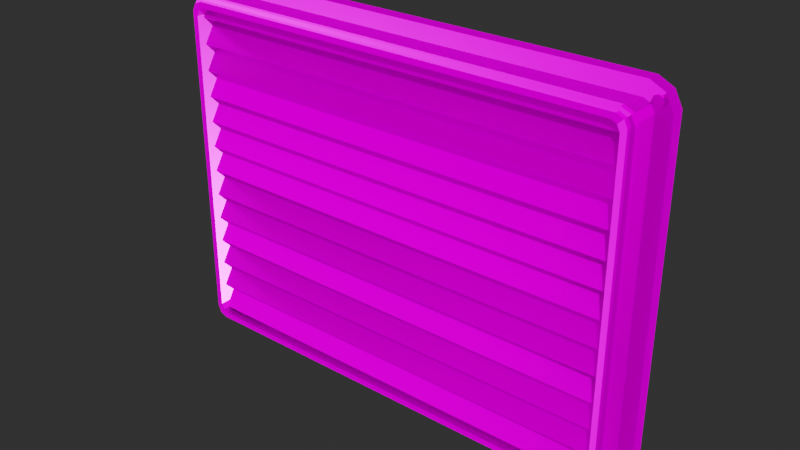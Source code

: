 # Source: Vent-adapted.blend  (saved by Blender 5.1.30; exported with 4.5.12 LTS)
import bpy
from mathutils import Matrix  # noqa: F401  (used for matrix-valued properties, if any)

bpy.ops.wm.read_factory_settings(use_empty=True)
scene = bpy.context.scene
scene.name = 'Scene'

# ---- collections
col_modular_airduct_rectangular_01 = bpy.data.collections.new('modular_airduct_rectangular_01'); scene.collection.children.link(col_modular_airduct_rectangular_01)

# ---- images (referenced by path relative to the original .blend; pixels are not part of the script)
import os
ASSET_DIR = os.environ.get("B2B_ASSET_DIR", "")  # directory of the original .blend (textures are referenced by path, not embedded)
HERE = os.path.dirname(os.path.abspath(__file__))  # packed textures are extracted next to this script under _unpacked/

def load_image(name, relpath, width, height, colorspace="sRGB"):
    """Load a texture the original file referenced (path relative to the .blend, or extracted next to this script)."""
    p = next((c for c in (os.path.join(HERE, relpath), os.path.join(ASSET_DIR, relpath)) if relpath and os.path.exists(c)), "")
    if p:
        img = bpy.data.images.load(p, check_existing=True)
        img.name = name
    else:  # same state as the original file: an image datablock whose file is absent (Cycles renders it pink)
        img = bpy.data.images.new(name, width, height)
        img.source = "FILE"
        img.filepath = "//" + (relpath or name)
    img.colorspace_settings.name = colorspace
    return img
img_modular_airduct_rectangular_01_parts01_diff_png_001 = load_image('modular_airduct_rectangular_01_parts01_diff.png.001', 'textures/modular_airduct_rectangular_01_parts01_diff_4k.png', 1024, 1024, 'sRGB')
img_modular_airduct_rectangular_01_parts01_metal_png_001 = load_image('modular_airduct_rectangular_01_parts01_metal.png.001', 'textures/modular_airduct_rectangular_01_parts01_metal_4k.png', 1024, 1024, 'Non-Color')
img_modular_airduct_rectangular_01_parts01_rough_png_001 = load_image('modular_airduct_rectangular_01_parts01_rough.png.001', 'textures/modular_airduct_rectangular_01_parts01_rough_4k.png', 1024, 1024, 'Non-Color')
img_modular_airduct_rectangular_01_parts01_nor_gl_png = load_image('modular_airduct_rectangular_01_parts01_nor_gl.png', 'textures/modular_airduct_rectangular_01_parts01_nor_gl_4k.png', 1024, 1024, 'Non-Color')
img_boiler_room_4k_exr = load_image('boiler_room_4k.exr', 'boiler_room_4k.exr', 1024, 1024, 'Linear Rec.709')

# ---- materials (node trees are filled in below, after node groups)
mat_modular_airduct_rectangular_01_parts01 = bpy.data.materials.new('modular_airduct_rectangular_01_parts01')
mat_modular_airduct_rectangular_01_parts01.use_backface_culling_lightprobe_volume = False

# ---- node groups
ng_warmth__gaffer = bpy.data.node_groups.new('Warmth (Gaffer)', 'ShaderNodeTree')
_s = ng_warmth__gaffer.interface.new_socket(name='Image', in_out='OUTPUT', socket_type='NodeSocketColor')
_s = ng_warmth__gaffer.interface.new_socket(name='Image', in_out='INPUT', socket_type='NodeSocketColor')
_s = ng_warmth__gaffer.interface.new_socket(name='Temp', in_out='INPUT', socket_type='NodeSocketFloat')
_s.min_value = -100.0
_s.max_value = 100.0
_s = ng_warmth__gaffer.interface.new_socket(name='Tint', in_out='INPUT', socket_type='NodeSocketFloat')
_s.min_value = -100.0
_s.max_value = 100.0
_N = ng_warmth__gaffer.nodes; _L = ng_warmth__gaffer.links
n0 = _N.new('NodeGroupInput'); n0.name = 'Group Input'; n0.location = (-70, -478)
n1 = _N.new('NodeGroupOutput'); n1.name = 'Group Output'; n1.location = (1033, -158)
n2 = _N.new('ShaderNodeMath'); n2.name = 'Math'; n2.location = (214, -339)
n2.operation = 'DIVIDE'
n2.inputs[1].default_value = 150.0
n2.inputs[2].default_value = 0.0
n3 = _N.new('ShaderNodeMath'); n3.name = 'Math.001'; n3.location = (407, -336)
n3.inputs[1].default_value = 1.0
n3.inputs[2].default_value = 0.0
n4 = _N.new('ShaderNodeSeparateColor'); n4.name = 'Separate RGB'; n4.location = (408, -168)
n5 = _N.new('ShaderNodeMath'); n5.name = 'Math.002'; n5.location = (627, 85)
n5.operation = 'MULTIPLY'
n5.inputs[2].default_value = 0.0
n6 = _N.new('ShaderNodeMath'); n6.name = 'Math.003'; n6.location = (627, -91)
n6.operation = 'MULTIPLY'
n6.inputs[2].default_value = 0.0
n7 = _N.new('ShaderNodeMath'); n7.name = 'Math.004'; n7.location = (627, -240)
n7.operation = 'DIVIDE'
n7.inputs[2].default_value = 0.0
n8 = _N.new('ShaderNodeMath'); n8.name = 'Math.005'; n8.location = (214, -548)
n8.operation = 'DIVIDE'
n8.inputs[1].default_value = 150.0
n8.inputs[2].default_value = 0.0
n9 = _N.new('ShaderNodeMath'); n9.name = 'Math.006'; n9.location = (407, -529)
n9.inputs[1].default_value = 1.0
n9.inputs[2].default_value = 0.0
n10 = _N.new('ShaderNodeCombineColor'); n10.name = 'Combine RGB'; n10.location = (808, -163)
_L.new(n0.outputs[1], n2.inputs[0])
_L.new(n2.outputs[0], n3.inputs[0])
_L.new(n3.outputs[0], n5.inputs[1])
_L.new(n3.outputs[0], n7.inputs[1])
_L.new(n0.outputs[2], n8.inputs[0])
_L.new(n8.outputs[0], n9.inputs[0])
_L.new(n9.outputs[0], n6.inputs[1])
_L.new(n0.outputs[0], n4.inputs[0])
_L.new(n4.outputs[0], n5.inputs[0])
_L.new(n4.outputs[1], n6.inputs[0])
_L.new(n4.outputs[2], n7.inputs[0])
_L.new(n5.outputs[0], n10.inputs[0])
_L.new(n6.outputs[0], n10.inputs[1])
_L.new(n7.outputs[0], n10.inputs[2])
_L.new(n10.outputs[0], n1.inputs[0])
n1.is_active_output = True
ng_auto_smooth = bpy.data.node_groups.new('Auto Smooth', 'GeometryNodeTree')
_s = ng_auto_smooth.interface.new_socket(name='Geometry', in_out='OUTPUT', socket_type='NodeSocketGeometry')
_s = ng_auto_smooth.interface.new_socket(name='Geometry', in_out='INPUT', socket_type='NodeSocketGeometry')
_s = ng_auto_smooth.interface.new_socket(name='Angle', in_out='INPUT', socket_type='NodeSocketFloat')
_s.subtype = 'ANGLE'
_s.min_value = 0.0
_s.max_value = 3.142
ng_auto_smooth.is_modifier = True
_N = ng_auto_smooth.nodes; _L = ng_auto_smooth.links
n0 = _N.new('NodeGroupOutput'); n0.name = 'Group Output'; n0.location = (480, -100)
n1 = _N.new('NodeGroupInput'); n1.name = 'Group Input'; n1.location = (-420, -300)
n2 = _N.new('NodeGroupInput'); n2.name = 'Group Input.001'; n2.location = (-60, -100)
n3 = _N.new('GeometryNodeSetShadeSmooth'); n3.name = 'Set Shade Smooth'; n3.location = (120, -100)
n3.domain = 'EDGE'
n4 = _N.new('GeometryNodeSetShadeSmooth'); n4.name = 'Set Shade Smooth.001'; n4.location = (300, -100)
n5 = _N.new('GeometryNodeInputMeshEdgeAngle'); n5.name = 'Edge Angle'; n5.location = (-420, -220)
n6 = _N.new('GeometryNodeInputEdgeSmooth'); n6.name = 'Is Edge Smooth'; n6.location = (-60, -160)
n7 = _N.new('GeometryNodeInputShadeSmooth'); n7.name = 'Is Face Smooth'; n7.location = (-240, -340)
n8 = _N.new('FunctionNodeBooleanMath'); n8.name = 'Boolean Math'; n8.location = (-60, -220)
n9 = _N.new('FunctionNodeCompare'); n9.name = 'Compare'; n9.location = (-240, -180)
n9.operation = 'LESS_EQUAL'
_L.new(n5.outputs[0], n9.inputs[0])
_L.new(n4.outputs[0], n0.inputs[0])
_L.new(n1.outputs[1], n9.inputs[1])
_L.new(n9.outputs[0], n8.inputs[0])
_L.new(n7.outputs[0], n8.inputs[1])
_L.new(n2.outputs[0], n3.inputs[0])
_L.new(n6.outputs[0], n3.inputs[1])
_L.new(n3.outputs[0], n4.inputs[0])
_L.new(n8.outputs[0], n3.inputs[2])
n0.is_active_output = True

# ---- material node trees
mat_modular_airduct_rectangular_01_parts01.use_nodes = True; mat_modular_airduct_rectangular_01_parts01.node_tree.nodes.clear()
_N = mat_modular_airduct_rectangular_01_parts01.node_tree.nodes; _L = mat_modular_airduct_rectangular_01_parts01.node_tree.links
n0 = _N.new('NodeFrame'); n0.name = 'Frame'; n0.location = (-1270, 330)
n0.label = 'Mapping'
n0.width = 400
n1 = _N.new('NodeFrame'); n1.name = 'Frame.001'; n1.location = (-628, 530)
n1.label = 'Textures'
n1.width = 358
n2 = _N.new('ShaderNodeOutputMaterial'); n2.name = 'Material Output'; n2.location = (300, 300)
n3 = _N.new('ShaderNodeTexImage'); n3.name = 'Image Texture'; n3.location = (88, -30)
n3.label = 'Base Color'
n3.image = img_modular_airduct_rectangular_01_parts01_diff_png_001
n4 = _N.new('ShaderNodeTexImage'); n4.name = 'Image Texture.001'; n4.location = (88, -310)
n4.label = 'Metallic'
n4.image = img_modular_airduct_rectangular_01_parts01_metal_png_001
n5 = _N.new('ShaderNodeTexImage'); n5.name = 'Image Texture.002'; n5.location = (88, -590)
n5.label = 'Roughness'
n5.image = img_modular_airduct_rectangular_01_parts01_rough_png_001
n6 = _N.new('ShaderNodeTexImage'); n6.name = 'Image Texture.003'; n6.location = (88, -870)
n6.label = 'Normal'
n6.image = img_modular_airduct_rectangular_01_parts01_nor_gl_png
n7 = _N.new('ShaderNodeNormalMap'); n7.name = 'Normal Map'; n7.location = (-240, -340)
n8 = _N.new('ShaderNodeMapping'); n8.name = 'Mapping'; n8.location = (230, -30)
n9 = _N.new('NodeReroute'); n9.name = 'Reroute'; n9.location = (38, -586)
n9.width = 16
n9.socket_idname = 'NodeSocketVector'
n10 = _N.new('ShaderNodeTexCoord'); n10.name = 'Texture Coordinate'; n10.location = (30, -30)
n11 = _N.new('ShaderNodeBsdfPrincipled'); n11.name = 'Principled BSDF'; n11.location = (10, 300)
n11.distribution = 'GGX'
n11.subsurface_method = 'BURLEY'
n11.inputs[3].default_value = 1.45
n11.inputs[27].default_value = (0.0, 0.0, 0.0, 1.0)
n11.inputs[28].default_value = 1.0
n3.parent = n1
n4.parent = n1
n5.parent = n1
n6.parent = n1
n8.parent = n0
n9.parent = n1
n10.parent = n0
_L.new(n11.outputs[0], n2.inputs[0])
_L.new(n3.outputs[0], n11.inputs[0])
_L.new(n4.outputs[0], n11.inputs[1])
_L.new(n5.outputs[0], n11.inputs[2])
_L.new(n6.outputs[0], n7.inputs[1])
_L.new(n7.outputs[0], n11.inputs[5])
_L.new(n9.outputs[0], n3.inputs[0])
_L.new(n9.outputs[0], n4.inputs[0])
_L.new(n9.outputs[0], n5.inputs[0])
_L.new(n9.outputs[0], n6.inputs[0])
_L.new(n8.outputs[0], n9.inputs[0])
_L.new(n10.outputs[2], n8.inputs[0])
n2.is_active_output = True

# ---- world
world_world = bpy.data.worlds.new('World'); scene.world = world_world
world_world.use_nodes = True; world_world.node_tree.nodes.clear()
_N = world_world.node_tree.nodes; _L = world_world.node_tree.links
n0 = _N.new('ShaderNodeOutputWorld'); n0.name = 'World Output'; n0.location = (300, 300)
n1 = _N.new('ShaderNodeBackground'); n1.name = 'Background'; n1.location = (10, 300)
n1.inputs[0].default_value = (0.05088, 0.05088, 0.05088, 1.0)
n2 = _N.new('ShaderNodeTexEnvironment'); n2.name = 'HDRIHandler_ShaderNodeTexEnvironment'; n2.location = (-568, 92)
n2.image = img_boiler_room_4k_exr
n3 = _N.new('ShaderNodeTexCoord'); n3.name = 'HDRIHandler_ShaderNodeTexCoord'; n3.location = (-951, 100)
n4 = _N.new('ShaderNodeMapping'); n4.name = 'HDRIHandler_ShaderNodeMapping'; n4.location = (-760, 141)
n4.mute = True
n5 = _N.new('ShaderNodeGroup'); n5.name = 'HDRIHandler_Warmth'; n5.location = (-262, 73)
n5.mute = True
n5.node_tree = ng_warmth__gaffer
n5.inputs[1].default_value = 0.0
n5.inputs[2].default_value = 0.0
n6 = _N.new('ShaderNodeGamma'); n6.name = 'HDRIHandler_ShaderNodeGamma'; n6.location = (-72, 60)
n6.mute = True
n7 = _N.new('ShaderNodeHueSaturation'); n7.name = 'HDRIHandler_ShaderNodeHueSaturation'; n7.location = (118, 81)
n7.mute = True
n8 = _N.new('ShaderNodeBackground'); n8.name = 'HDRIHandler_ShaderNodeBackground'; n8.location = (318, 48)
n9 = _N.new('ShaderNodeOutputWorld'); n9.name = 'HDRIHandler_ShaderNodeOutputWorld'; n9.location = (729, 34)
n10 = _N.new('ShaderNodeGamma'); n10.name = 'HDRIHandler_ShaderNodeGamma_B'; n10.location = (-72, -160)
n10.inputs[1].default_value = 0.0
n11 = _N.new('ShaderNodeHueSaturation'); n11.name = 'HDRIHandler_ShaderNodeHueSaturation_B'; n11.location = (118, -139)
n11.mute = True
n12 = _N.new('ShaderNodeGroup'); n12.name = 'HDRIHandler_Warmth_B'; n12.location = (-262, -147)
n12.mute = True
n12.node_tree = ng_warmth__gaffer
n12.inputs[1].default_value = 0.0
n12.inputs[2].default_value = 0.0
n13 = _N.new('ShaderNodeBackground'); n13.name = 'HDRIHandler_ShaderNodeBackground_B'; n13.location = (318, -172)
n13.inputs[1].default_value = 0.02759
n14 = _N.new('ShaderNodeMixShader'); n14.name = 'HDRIHandler_ShaderNodeMixShader'; n14.location = (524, 59)
n15 = _N.new('ShaderNodeLightPath'); n15.name = 'HDRIHandler_ShaderNodeLightPath'; n15.location = (124, 426)
_L.new(n1.outputs[0], n0.inputs[0])
_L.new(n3.outputs[0], n4.inputs[0])
_L.new(n2.outputs[0], n5.inputs[0])
_L.new(n5.outputs[0], n6.inputs[0])
_L.new(n6.outputs[0], n7.inputs[4])
_L.new(n7.outputs[0], n8.inputs[0])
_L.new(n4.outputs[0], n2.inputs[0])
_L.new(n2.outputs[0], n12.inputs[0])
_L.new(n12.outputs[0], n10.inputs[0])
_L.new(n10.outputs[0], n11.inputs[4])
_L.new(n11.outputs[0], n13.inputs[0])
_L.new(n8.outputs[0], n14.inputs[1])
_L.new(n13.outputs[0], n14.inputs[2])
_L.new(n15.outputs[0], n14.inputs[0])
_L.new(n14.outputs[0], n9.inputs[0])
n9.is_active_output = True
world_world.color = (0.05088, 0.05088, 0.05088)
world_world.use_sun_shadow = False
world_world.sun_shadow_jitter_overblur = 0.0

# ---- meshes
me_cube_029 = bpy.data.meshes.new('Cube.029')
me_cube_029.from_pydata([(0.2475, -0.08665, 0.1933), (0.2594, -0.08665, 0.1816), (0.2557, -0.08665, 0.1897), (0.2594, -0.08665, -0.1816), (0.2475, -0.08665, -0.1933), (0.2557, -0.08665, -0.1897), (-0.2475, -0.08665, -0.1933), (-0.2594, -0.08665, -0.1816), (-0.2557, -0.08665, -0.1897), (-0.2594, -0.08665, 0.1816), (-0.2475, -0.08665, 0.1933), (-0.2557, -0.08665, 0.1897), (0.243, -0.08665, 0.1869), (0.2531, -0.08665, 0.177), (0.25, -0.08665, 0.1839), (0.2531, -0.08665, -0.177), (0.243, -0.08665, -0.1869), (0.25, -0.08665, -0.1839), (-0.243, -0.08665, -0.1869), (-0.2531, -0.08665, -0.177), (-0.25, -0.08665, -0.1839), (-0.2531, -0.08665, 0.177), (-0.243, -0.08665, 0.1869), (-0.25, -0.08665, 0.1839), (0.243, -0.02634, 0.1869), (0.2531, -0.02635, 0.177), (0.25, -0.02635, 0.1839), (0.2531, -0.02635, -0.177), (0.243, -0.02634, -0.1869), (0.25, -0.02635, -0.1839), (-0.243, -0.02634, -0.1869), (-0.2531, -0.02635, -0.177), (-0.25, -0.02635, -0.1839), (-0.2531, -0.02635, 0.177), (-0.243, -0.02634, 0.1869), (-0.25, -0.02635, 0.1839), (-0.2557, -0.07375, 0.171), (-0.2557, -0.07836, 0.1738), (0.2557, -0.07375, 0.171), (0.2557, -0.07836, 0.1738), (-0.2557, -0.07375, 0.1412), (-0.2557, -0.07836, 0.144), (-0.2557, -0.06178, 0.171), (0.2557, -0.07375, 0.1412), (0.2557, -0.07836, 0.144), (0.2557, -0.06178, 0.171), (-0.2557, -0.07375, 0.1115), (-0.2557, -0.07836, 0.1142), (-0.2557, -0.06178, 0.1412), (0.2557, -0.07375, 0.1115), (0.2557, -0.07836, 0.1142), (0.2557, -0.06178, 0.1412), (-0.2557, -0.07375, 0.08166), (-0.2557, -0.07836, 0.0844), (-0.2557, -0.06178, 0.1115), (0.2557, -0.07375, 0.08166), (0.2557, -0.07836, 0.0844), (0.2557, -0.06178, 0.1115), (-0.2557, -0.07375, 0.05188), (-0.2557, -0.07836, 0.05461), (-0.2557, -0.06178, 0.08166), (0.2557, -0.07375, 0.05188), (0.2557, -0.07836, 0.05461), (0.2557, -0.06178, 0.08166), (-0.2557, -0.07375, 0.02209), (-0.2557, -0.07836, 0.02483), (-0.2557, -0.06178, 0.05188), (0.2557, -0.07375, 0.02209), (0.2557, -0.07836, 0.02483), (0.2557, -0.06178, 0.05188), (-0.2557, -0.07375, -0.0077), (-0.2557, -0.07836, -0.004962), (-0.2557, -0.06178, 0.02209), (0.2557, -0.07375, -0.0077), (0.2557, -0.07836, -0.004962), (0.2557, -0.06178, 0.02209), (-0.2557, -0.07375, -0.03749), (-0.2557, -0.07836, -0.03475), (-0.2557, -0.06178, -0.0077), (0.2557, -0.07375, -0.03749), (0.2557, -0.07836, -0.03475), (0.2557, -0.06178, -0.0077), (-0.2557, -0.07375, -0.06728), (-0.2557, -0.07836, -0.06454), (-0.2557, -0.06178, -0.03749), (0.2557, -0.07375, -0.06728), (0.2557, -0.07836, -0.06454), (0.2557, -0.06178, -0.03749), (-0.2557, -0.07375, -0.09706), (-0.2557, -0.07836, -0.09433), (-0.2557, -0.06178, -0.06728), (0.2557, -0.07375, -0.09706), (0.2557, -0.07836, -0.09433), (0.2557, -0.06178, -0.06728), (-0.2557, -0.07375, -0.1269), (-0.2557, -0.07836, -0.1241), (-0.2557, -0.06178, -0.09706), (0.2557, -0.07375, -0.1269), (0.2557, -0.07836, -0.1241), (0.2557, -0.06178, -0.09706), (-0.2557, -0.07375, -0.1566), (-0.2557, -0.07836, -0.1539), (-0.2557, -0.06178, -0.1269), (0.2557, -0.07375, -0.1566), (0.2557, -0.07836, -0.1539), (0.2557, -0.06178, -0.1269), (-0.2557, -0.07375, -0.1864), (-0.2557, -0.07836, -0.1837), (-0.2557, -0.06178, -0.1566), (0.2557, -0.07375, -0.1864), (0.2557, -0.07836, -0.1837), (0.2557, -0.06178, -0.1566), (-0.2557, -0.07007, 0.1873), (0.2557, -0.07007, 0.1873), (-0.2557, -0.06546, 0.1846), (0.2557, -0.06546, 0.1846), (-0.2594, -0.08109, -0.1816), (-0.2594, -0.07556, -0.1816), (-0.2557, -0.07556, -0.1897), (-0.2557, -0.08109, -0.1897), (0.2557, -0.08109, 0.1897), (0.2557, -0.07556, 0.1897), (0.2475, -0.07556, 0.1933), (0.2475, -0.08109, 0.1933), (-0.2475, -0.08109, -0.1933), (-0.2475, -0.07556, -0.1933), (0.2475, -0.07556, -0.1933), (0.2475, -0.08109, -0.1933), (-0.2475, -0.08109, 0.1933), (-0.2475, -0.07556, 0.1933), (-0.2557, -0.07556, 0.1897), (-0.2557, -0.08109, 0.1897), (0.2594, -0.08109, 0.1816), (0.2594, -0.07556, 0.1816), (0.2557, -0.07556, -0.1897), (0.2557, -0.08109, -0.1897), (-0.2594, -0.07556, 0.1816), (-0.2594, -0.08109, 0.1816), (0.2594, -0.07556, -0.1816), (0.2594, -0.08109, -0.1816), (-0.2636, -0.08109, -0.1825), (-0.2636, -0.07556, -0.1825), (-0.2587, -0.07556, -0.1927), (-0.2587, -0.08109, -0.1927), (0.2587, -0.08109, 0.1927), (0.2587, -0.07556, 0.1927), (0.2484, -0.07556, 0.1975), (0.2484, -0.08109, 0.1975), (-0.2484, -0.08109, -0.1975), (-0.2484, -0.07556, -0.1975), (0.2484, -0.07556, -0.1975), (0.2484, -0.08109, -0.1975), (-0.2484, -0.08109, 0.1975), (-0.2484, -0.07556, 0.1975), (-0.2587, -0.07556, 0.1927), (-0.2587, -0.08109, 0.1927), (0.2636, -0.08109, 0.1825), (0.2636, -0.07556, 0.1825), (0.2587, -0.07556, -0.1927), (0.2587, -0.08109, -0.1927), (-0.2636, -0.07556, 0.1825), (-0.2636, -0.08109, 0.1825), (0.2636, -0.07556, -0.1825), (0.2636, -0.08109, -0.1825), (-0.2594, -0.04161, -0.1816), (0.2557, -0.04161, 0.1897), (-0.2475, -0.04161, -0.1933), (-0.2475, -0.04161, 0.1933), (0.2594, -0.04161, 0.1816), (-0.2557, -0.04161, -0.1897), (0.2475, -0.04161, 0.1933), (0.2475, -0.04161, -0.1933), (-0.2557, -0.04161, 0.1897), (0.2557, -0.04161, -0.1897), (-0.2594, -0.04161, 0.1816), (0.2594, -0.04161, -0.1816), (0.2677, -0.02675, -0.2018), (0.2513, -0.02675, -0.21), (0.2761, -0.02675, -0.1854), (0.2513, -0.02675, 0.21), (0.2677, -0.02675, 0.2018), (0.2761, -0.02675, 0.1854), (-0.2513, -0.02675, -0.21), (-0.2677, -0.02675, -0.2018), (-0.2761, -0.02675, -0.1854), (-0.2677, -0.02675, 0.2018), (-0.2513, -0.02675, 0.21), (-0.2761, -0.02675, 0.1854), (-0.2761, -0.04161, -0.1854), (0.2677, -0.04161, 0.2018), (-0.2513, -0.04161, -0.21), (-0.2513, -0.04161, 0.21), (0.2761, -0.04161, 0.1854), (-0.2677, -0.04161, -0.2018), (0.2513, -0.04161, 0.21), (0.2513, -0.04161, -0.21), (-0.2677, -0.04161, 0.2018), (0.2677, -0.04161, -0.2018), (-0.2761, -0.04161, 0.1854), (0.2761, -0.04161, -0.1854), (0.262, -0.04131, 0.1994), (0.262, -0.04409, 0.1994), (0.2662, -0.04131, 0.1977), (0.2662, -0.04409, 0.1977), (0.2679, -0.04131, 0.1935), (0.2679, -0.04409, 0.1935), (0.2662, -0.04131, 0.1893), (0.2662, -0.04409, 0.1893), (0.262, -0.04131, 0.1876), (0.262, -0.04409, 0.1876), (0.2578, -0.04131, 0.1893), (0.2578, -0.04409, 0.1893), (0.2561, -0.04131, 0.1935), (0.2561, -0.04409, 0.1935), (0.2578, -0.04131, 0.1977), (0.2578, -0.04409, 0.1977), (0.262, -0.04502, 0.1935), (-0.262, -0.04131, 0.1994), (-0.262, -0.04409, 0.1994), (-0.2662, -0.04131, 0.1977), (-0.2662, -0.04409, 0.1977), (-0.2679, -0.04131, 0.1935), (-0.2679, -0.04409, 0.1935), (-0.2662, -0.04131, 0.1893), (-0.2662, -0.04409, 0.1893), (-0.262, -0.04131, 0.1876), (-0.262, -0.04409, 0.1876), (-0.2578, -0.04131, 0.1893), (-0.2578, -0.04409, 0.1893), (-0.2561, -0.04131, 0.1935), (-0.2561, -0.04409, 0.1935), (-0.2578, -0.04131, 0.1977), (-0.2578, -0.04409, 0.1977), (-0.262, -0.04502, 0.1935), (0.262, -0.04131, -0.1994), (0.262, -0.04409, -0.1994), (0.2662, -0.04131, -0.1977), (0.2662, -0.04409, -0.1977), (0.2679, -0.04131, -0.1935), (0.2679, -0.04409, -0.1935), (0.2662, -0.04131, -0.1893), (0.2662, -0.04409, -0.1893), (0.262, -0.04131, -0.1876), (0.262, -0.04409, -0.1876), (0.2578, -0.04131, -0.1893), (0.2578, -0.04409, -0.1893), (0.2561, -0.04131, -0.1935), (0.2561, -0.04409, -0.1935), (0.2578, -0.04131, -0.1977), (0.2578, -0.04409, -0.1977), (0.262, -0.04502, -0.1935), (-0.262, -0.04131, -0.1994), (-0.262, -0.04409, -0.1994), (-0.2662, -0.04131, -0.1977), (-0.2662, -0.04409, -0.1977), (-0.2679, -0.04131, -0.1935), (-0.2679, -0.04409, -0.1935), (-0.2662, -0.04131, -0.1893), (-0.2662, -0.04409, -0.1893), (-0.262, -0.04131, -0.1876), (-0.262, -0.04409, -0.1876), (-0.2578, -0.04131, -0.1893), (-0.2578, -0.04409, -0.1893), (-0.2561, -0.04131, -0.1935), (-0.2561, -0.04409, -0.1935), (-0.2578, -0.04131, -0.1977), (-0.2578, -0.04409, -0.1977), (-0.262, -0.04502, -0.1935), (-0.2557, -0.06546, 0.1548), (0.2557, -0.06546, 0.1548), (-0.2557, -0.06546, 0.125), (0.2557, -0.06546, 0.125), (-0.2557, -0.06546, 0.09519), (0.2557, -0.06546, 0.09519), (-0.2557, -0.06546, 0.0654), (0.2557, -0.06546, 0.0654), (-0.2557, -0.06546, 0.03561), (0.2557, -0.06546, 0.03561), (-0.2557, -0.06546, 0.005824), (0.2557, -0.06546, 0.005824), (-0.2557, -0.06546, -0.02396), (0.2557, -0.06546, -0.02396), (-0.2557, -0.06546, -0.05375), (0.2557, -0.06546, -0.05375), (-0.2557, -0.06546, -0.08354), (0.2557, -0.06546, -0.08354), (-0.2557, -0.06546, -0.1133), (0.2557, -0.06546, -0.1133), (-0.2557, -0.06546, -0.1431), (0.2557, -0.06546, -0.1431), (-0.2557, -0.06546, -0.1729), (0.2557, -0.06546, -0.1729)], [], [(116, 119, 8, 7), (120, 123, 0, 2), (124, 127, 4, 6), (128, 131, 11, 10), (132, 120, 2, 1), (123, 128, 10, 0), (127, 135, 5, 4), (131, 137, 9, 11), (119, 124, 6, 8), (137, 116, 7, 9), (135, 139, 3, 5), (139, 132, 1, 3), (7, 8, 20, 19), (2, 0, 12, 14), (6, 4, 16, 18), (10, 11, 23, 22), (1, 2, 14, 13), (0, 10, 22, 12), (4, 5, 17, 16), (11, 9, 21, 23), (8, 6, 18, 20), (9, 7, 19, 21), (5, 3, 15, 17), (3, 1, 13, 15), (22, 23, 35, 34), (13, 14, 26, 25), (12, 22, 34, 24), (16, 17, 29, 28), (23, 21, 33, 35), (20, 18, 30, 32), (21, 19, 31, 33), (17, 15, 27, 29), (15, 13, 25, 27), (19, 20, 32, 31), (14, 12, 24, 26), (18, 16, 28, 30), (38, 39, 37, 36), (114, 115, 38, 36), (113, 112, 37, 39), (43, 44, 41, 40), (268, 269, 43, 40), (45, 42, 41, 44), (49, 50, 47, 46), (270, 271, 49, 46), (51, 48, 47, 50), (55, 56, 53, 52), (272, 273, 55, 52), (57, 54, 53, 56), (61, 62, 59, 58), (274, 275, 61, 58), (63, 60, 59, 62), (67, 68, 65, 64), (276, 277, 67, 64), (69, 66, 65, 68), (73, 74, 71, 70), (278, 279, 73, 70), (75, 72, 71, 74), (79, 80, 77, 76), (280, 281, 79, 76), (81, 78, 77, 80), (85, 86, 83, 82), (282, 283, 85, 82), (87, 84, 83, 86), (91, 92, 89, 88), (284, 285, 91, 88), (93, 90, 89, 92), (97, 98, 95, 94), (286, 287, 97, 94), (99, 96, 95, 98), (103, 104, 101, 100), (288, 289, 103, 100), (105, 102, 101, 104), (109, 110, 107, 106), (290, 291, 109, 106), (111, 108, 107, 110), (175, 168, 133, 138), (127, 124, 148, 151), (173, 175, 138, 134), (136, 117, 141, 160), (174, 164, 117, 136), (135, 127, 151, 159), (169, 166, 125, 118), (125, 126, 150, 149), (172, 174, 136, 130), (139, 135, 159, 163), (171, 173, 134, 126), (126, 134, 158, 150), (170, 167, 129, 122), (131, 128, 152, 155), (168, 165, 121, 133), (134, 138, 162, 158), (167, 172, 130, 129), (137, 131, 155, 161), (166, 171, 126, 125), (129, 130, 154, 153), (165, 170, 122, 121), (132, 139, 163, 156), (164, 169, 118, 117), (119, 116, 140, 143), (162, 157, 156, 163), (158, 162, 163, 159), (160, 141, 140, 161), (142, 149, 148, 143), (154, 160, 161, 155), (150, 158, 159, 151), (146, 153, 152, 147), (157, 145, 144, 156), (153, 154, 155, 152), (149, 150, 151, 148), (145, 146, 147, 144), (141, 142, 143, 140), (122, 129, 153, 146), (116, 137, 161, 140), (121, 122, 146, 145), (128, 123, 147, 152), (118, 125, 149, 142), (123, 120, 144, 147), (133, 121, 145, 157), (124, 119, 143, 148), (117, 118, 142, 141), (138, 133, 157, 162), (120, 132, 156, 144), (130, 136, 160, 154), (167, 170, 194, 191), (165, 168, 192, 189), (168, 175, 199, 192), (172, 167, 191, 196), (175, 173, 197, 199), (171, 166, 190, 195), (164, 174, 198, 188), (184, 183, 193, 188), (180, 179, 194, 189), (182, 177, 195, 190), (186, 185, 196, 191), (181, 180, 189, 192), (179, 186, 191, 194), (177, 176, 197, 195), (185, 187, 198, 196), (183, 182, 190, 193), (187, 184, 188, 198), (176, 178, 199, 197), (178, 181, 192, 199), (173, 171, 195, 197), (174, 172, 196, 198), (169, 164, 188, 193), (166, 169, 193, 190), (170, 165, 189, 194), (200, 201, 203, 202), (202, 203, 205, 204), (204, 205, 207, 206), (206, 207, 209, 208), (208, 209, 211, 210), (210, 211, 213, 212), (209, 207, 216), (212, 213, 215, 214), (214, 215, 201, 200), (215, 213, 216), (205, 203, 216), (211, 209, 216), (201, 215, 216), (203, 201, 216), (207, 205, 216), (213, 211, 216), (217, 219, 220, 218), (219, 221, 222, 220), (221, 223, 224, 222), (223, 225, 226, 224), (225, 227, 228, 226), (227, 229, 230, 228), (226, 233, 224), (229, 231, 232, 230), (231, 217, 218, 232), (232, 233, 230), (222, 233, 220), (228, 233, 226), (218, 233, 232), (220, 233, 218), (224, 233, 222), (230, 233, 228), (234, 236, 237, 235), (236, 238, 239, 237), (238, 240, 241, 239), (240, 242, 243, 241), (242, 244, 245, 243), (244, 246, 247, 245), (243, 250, 241), (246, 248, 249, 247), (248, 234, 235, 249), (249, 250, 247), (239, 250, 237), (245, 250, 243), (235, 250, 249), (237, 250, 235), (241, 250, 239), (247, 250, 245), (251, 252, 254, 253), (253, 254, 256, 255), (255, 256, 258, 257), (257, 258, 260, 259), (259, 260, 262, 261), (261, 262, 264, 263), (260, 258, 267), (263, 264, 266, 265), (265, 266, 252, 251), (266, 264, 267), (256, 254, 267), (262, 260, 267), (252, 266, 267), (254, 252, 267), (258, 256, 267), (264, 262, 267)])
_k = set([(0, 2), (0, 10), (1, 2), (1, 3), (3, 5), (4, 5), (4, 6), (6, 8), (7, 8), (7, 9), (9, 11), (10, 11), (12, 14), (12, 22), (13, 14), (13, 15), (15, 17), (16, 17), (16, 18), (18, 20), (19, 20), (19, 21), (21, 23), (22, 23), (24, 26), (24, 34), (25, 26), (25, 27), (27, 29), (28, 29), (28, 30), (30, 32), (31, 32), (31, 33), (33, 35), (34, 35), (36, 37), (36, 38), (36, 114), (37, 39), (37, 112), (38, 39), (38, 115), (39, 113), (40, 41), (40, 43), (40, 268), (41, 42), (41, 44), (42, 45), (43, 44), (43, 269), (44, 45), (46, 47), (46, 49), (46, 270), (47, 48), (47, 50), (48, 51), (49, 50), (49, 271), (50, 51), (52, 53), (52, 55), (52, 272), (53, 54), (53, 56), (54, 57), (55, 56), (55, 273), (56, 57), (58, 59), (58, 61), (58, 274), (59, 60), (59, 62), (60, 63), (61, 62), (61, 275), (62, 63), (64, 65), (64, 67), (64, 276), (65, 66), (65, 68), (66, 69), (67, 68), (67, 277), (68, 69), (70, 71), (70, 73), (70, 278), (71, 72), (71, 74), (72, 75), (73, 74), (73, 279), (74, 75), (76, 77), (76, 79), (76, 280), (77, 78), (77, 80), (78, 81), (79, 80), (79, 281), (80, 81), (82, 83), (82, 85), (82, 282), (83, 84), (83, 86), (84, 87), (85, 86), (85, 283), (86, 87), (88, 89), (88, 91), (88, 284), (89, 90), (89, 92), (90, 93), (91, 92), (91, 285), (92, 93), (94, 95), (94, 97), (94, 286), (95, 96), (95, 98), (96, 99), (97, 98), (97, 287), (98, 99), (100, 101), (100, 103), (100, 288), (101, 102), (101, 104), (102, 105), (103, 104), (103, 289), (104, 105), (106, 107), (106, 109), (106, 290), (107, 108), (107, 110), (108, 111), (109, 110), (109, 291), (110, 111), (116, 119), (116, 137), (117, 118), (117, 136), (118, 125), (119, 124), (120, 123), (120, 132), (121, 122), (121, 133), (122, 129), (123, 128), (124, 127), (125, 126), (126, 134), (127, 135), (128, 131), (129, 130), (130, 136), (131, 137), (132, 139), (133, 138), (134, 138), (135, 139), (140, 143), (140, 161), (141, 142), (141, 160), (142, 149), (143, 148), (144, 147), (144, 156), (145, 146), (145, 157), (146, 153), (147, 152), (148, 151), (149, 150), (150, 158), (151, 159), (152, 155), (153, 154), (154, 160), (155, 161), (156, 163), (157, 162), (158, 162), (159, 163), (164, 169), (164, 174), (165, 168), (165, 170), (166, 169), (166, 171), (167, 170), (167, 172), (168, 175), (171, 173), (172, 174), (173, 175), (176, 177), (176, 178), (177, 182), (178, 181), (179, 180), (179, 186), (180, 181), (182, 183), (183, 184), (184, 187), (185, 186), (185, 187), (188, 193), (188, 198), (189, 192), (189, 194), (190, 193), (190, 195), (191, 194), (191, 196), (192, 199), (195, 197), (196, 198), (197, 199)])
me_cube_029.attributes.new('sharp_edge', 'BOOLEAN', 'EDGE').data.foreach_set('value', [ (min(e.vertices), max(e.vertices)) in _k for e in me_cube_029.edges])
_uv = me_cube_029.uv_layers.new(name='UVMap')
_uv.uv.foreach_set('vector', [0.9821, 0.8188, 0.9821, 0.8212, 0.9805, 0.8212, 0.9805, 0.8188, 0.2977, 0.9665, 0.2952, 0.9665, 0.2952, 0.965, 0.2977, 0.965, 0.009116, 0.9649, 0.1461, 0.9649, 0.1461, 0.9665, 0.009116, 0.9665, 0.1582, 0.9665, 0.1557, 0.9665, 0.1557, 0.965, 0.1582, 0.965, 0.875, 0.9793, 0.8725, 0.9793, 0.8725, 0.9777, 0.875, 0.9777, 0.2952, 0.9665, 0.1582, 0.9665, 0.1582, 0.965, 0.2952, 0.965, 0.1461, 0.9649, 0.1486, 0.9649, 0.1486, 0.9665, 0.1461, 0.9665, 0.9821, 0.7158, 0.9821, 0.7183, 0.9805, 0.7183, 0.9805, 0.7158, 0.006647, 0.9649, 0.009116, 0.9649, 0.009116, 0.9665, 0.006647, 0.9665, 0.9821, 0.7183, 0.9821, 0.8188, 0.9805, 0.8188, 0.9805, 0.7183, 0.9779, 0.9793, 0.9755, 0.9793, 0.9755, 0.9777, 0.9779, 0.9777, 0.9755, 0.9793, 0.875, 0.9793, 0.875, 0.9777, 0.9755, 0.9777, 0.5854, 0.2128, 0.5864, 0.2106, 0.588, 0.2122, 0.5872, 0.2141, 0.6784, 0.9276, 0.6806, 0.9266, 0.6819, 0.9284, 0.68, 0.9292, 0.673, 0.9363, 0.5359, 0.9363, 0.5372, 0.9345, 0.6717, 0.9345, 0.8176, 0.9266, 0.8199, 0.9276, 0.8183, 0.9292, 0.8164, 0.9284, 0.9124, 0.9458, 0.9147, 0.9468, 0.9131, 0.9484, 0.9112, 0.9475, 0.6806, 0.9266, 0.8176, 0.9266, 0.8164, 0.9284, 0.6819, 0.9284, 0.5359, 0.9363, 0.5337, 0.9353, 0.5353, 0.9337, 0.5372, 0.9345, 0.5864, 0.3155, 0.5854, 0.3133, 0.5872, 0.312, 0.588, 0.3139, 0.6752, 0.9353, 0.673, 0.9363, 0.6717, 0.9345, 0.6736, 0.9337, 0.5854, 0.3133, 0.5854, 0.2128, 0.5872, 0.2141, 0.5872, 0.312, 0.8097, 0.9468, 0.812, 0.9458, 0.8132, 0.9475, 0.8113, 0.9484, 0.812, 0.9458, 0.9124, 0.9458, 0.9112, 0.9475, 0.8132, 0.9475, 0.7583, 0.8013, 0.7583, 0.8034, 0.7416, 0.8034, 0.7416, 0.8013, 0.5315, 0.308, 0.5315, 0.3101, 0.5148, 0.3101, 0.5148, 0.308, 0.7583, 0.6668, 0.7583, 0.8013, 0.7416, 0.8013, 0.7416, 0.6668, 0.0239, 0.3141, 0.02179, 0.3141, 0.02179, 0.2974, 0.0239, 0.2974, 0.5553, 0.208, 0.5553, 0.2101, 0.5386, 0.2101, 0.5386, 0.208, 0.1605, 0.3141, 0.1584, 0.3141, 0.1584, 0.2974, 0.1605, 0.2974, 0.5553, 0.2101, 0.5553, 0.308, 0.5386, 0.308, 0.5386, 0.2101, 0.5315, 0.208, 0.5315, 0.2101, 0.5148, 0.2101, 0.5148, 0.208, 0.5315, 0.2101, 0.5315, 0.308, 0.5148, 0.308, 0.5148, 0.2101, 0.5553, 0.308, 0.5553, 0.3101, 0.5386, 0.3101, 0.5386, 0.308, 0.7583, 0.6647, 0.7583, 0.6668, 0.7416, 0.6668, 0.7416, 0.6647, 0.1584, 0.3141, 0.0239, 0.3141, 0.0239, 0.2974, 0.1584, 0.2974, 0.9684, 0.3782, 0.9669, 0.3782, 0.9669, 0.2367, 0.9684, 0.2367, 0.657, 0.8851, 0.7985, 0.8851, 0.7985, 0.8895, 0.657, 0.8895, 0.74, 0.8979, 0.8815, 0.8979, 0.8815, 0.9023, 0.74, 0.9023, 0.9693, 0.787, 0.9678, 0.787, 0.9678, 0.6456, 0.9693, 0.6456, 0.8894, 0.26, 0.8894, 0.1185, 0.8938, 0.1185, 0.8938, 0.26, 0.304, 0.8372, 0.4455, 0.8372, 0.4455, 0.846, 0.304, 0.846, 0.1553, 0.976, 0.1553, 0.9745, 0.2968, 0.9745, 0.2968, 0.976, 0.5841, 0.9023, 0.4426, 0.9023, 0.4426, 0.8979, 0.5841, 0.8979, 0.8229, 0.7551, 0.8229, 0.6136, 0.8317, 0.6136, 0.8317, 0.7551, 0.9749, 0.3868, 0.9764, 0.3868, 0.9764, 0.5283, 0.9749, 0.5283, 0.9076, 0.5689, 0.9076, 0.7104, 0.9032, 0.7104, 0.9032, 0.5689, 0.7252, 0.83, 0.5838, 0.83, 0.5838, 0.8212, 0.7252, 0.8212, 0.3049, 0.9696, 0.3049, 0.9681, 0.4463, 0.9681, 0.4463, 0.9696, 0.9032, 0.8605, 0.9032, 0.719, 0.9076, 0.719, 0.9076, 0.8605, 0.8225, 0.1633, 0.8225, 0.3047, 0.8138, 0.3047, 0.8138, 0.1633, 0.595, 0.9681, 0.595, 0.9696, 0.4535, 0.9696, 0.4535, 0.9681, 0.2939, 0.8979, 0.4354, 0.8979, 0.4354, 0.9023, 0.2939, 0.9023, 0.8385, 0.1569, 0.8385, 0.2984, 0.8297, 0.2984, 0.8297, 0.1569, 0.9651, 0.0866, 0.9665, 0.0866, 0.9665, 0.2281, 0.9651, 0.2281, 0.5913, 0.8979, 0.7328, 0.8979, 0.7328, 0.9023, 0.5913, 0.9023, 0.8317, 0.4635, 0.8317, 0.605, 0.8229, 0.605, 0.8229, 0.4635, 0.9734, 0.9372, 0.9719, 0.9372, 0.9719, 0.7957, 0.9734, 0.7957, 0.006633, 0.9011, 0.1481, 0.9011, 0.1481, 0.9055, 0.006633, 0.9055, 0.2864, 0.8212, 0.4279, 0.8212, 0.4279, 0.83, 0.2864, 0.83, 0.9677, 0.6369, 0.9662, 0.6369, 0.9662, 0.4954, 0.9677, 0.4954, 0.9027, 0.5603, 0.9027, 0.4188, 0.9071, 0.4188, 0.9071, 0.5603, 0.006636, 0.8276, 0.1481, 0.8276, 0.1481, 0.8364, 0.006636, 0.8364, 0.7509, 0.9696, 0.7509, 0.9681, 0.8924, 0.9681, 0.8924, 0.9696, 0.9054, 0.006748, 0.9054, 0.1482, 0.901, 0.1482, 0.901, 0.006748, 0.831, 0.3134, 0.831, 0.4549, 0.8222, 0.4549, 0.8222, 0.3134, 0.6022, 0.9696, 0.6022, 0.9681, 0.7437, 0.9681, 0.7437, 0.9696, 0.8955, 0.5561, 0.8955, 0.6976, 0.8911, 0.6976, 0.8911, 0.5561, 0.1553, 0.8372, 0.2968, 0.8372, 0.2968, 0.846, 0.1553, 0.846, 0.9737, 0.006747, 0.9752, 0.006747, 0.9752, 0.1482, 0.9737, 0.1482, 0.8916, 0.8477, 0.8916, 0.7062, 0.896, 0.7062, 0.896, 0.8477, 0.4351, 0.8212, 0.5766, 0.8212, 0.5766, 0.83, 0.4351, 0.83, 0.1481, 0.9745, 0.1481, 0.976, 0.006642, 0.976, 0.006642, 0.9745, 0.8968, 0.2687, 0.8968, 0.4102, 0.8924, 0.4102, 0.8924, 0.2687, 0.8314, 0.006746, 0.8314, 0.1482, 0.8227, 0.1482, 0.8227, 0.006746, 0.5955, 0.4122, 0.4951, 0.4122, 0.4951, 0.4028, 0.5955, 0.4028, 0.5357, 0.9443, 0.6727, 0.9443, 0.6729, 0.9455, 0.5354, 0.9455, 0.8057, 0.8876, 0.8057, 0.8851, 0.8151, 0.8851, 0.8151, 0.8876, 0.1974, 0.9539, 0.2979, 0.9539, 0.2981, 0.9551, 0.1972, 0.9551, 0.5955, 0.4314, 0.495, 0.4314, 0.495, 0.422, 0.5955, 0.422, 0.5334, 0.9433, 0.5357, 0.9443, 0.5354, 0.9455, 0.5326, 0.9441, 0.8155, 0.01313, 0.8155, 0.0156, 0.8061, 0.0156, 0.8061, 0.01313, 0.0471, 0.9411, 0.1841, 0.9411, 0.1843, 0.9423, 0.04685, 0.9423, 0.598, 0.4314, 0.5955, 0.4314, 0.5955, 0.422, 0.598, 0.422, 0.6491, 0.9571, 0.6514, 0.9561, 0.6522, 0.9569, 0.6494, 0.9583, 0.8155, 0.1526, 0.8155, 0.1551, 0.8061, 0.1551, 0.8061, 0.1526, 0.1841, 0.9411, 0.1863, 0.9401, 0.1872, 0.941, 0.1843, 0.9423, 0.1397, 0.8084, 0.2767, 0.8084, 0.2767, 0.8178, 0.1397, 0.8178, 0.947, 0.2794, 0.948, 0.2771, 0.9491, 0.2774, 0.9478, 0.2802, 0.4951, 0.4122, 0.4926, 0.4122, 0.4926, 0.4028, 0.4951, 0.4028, 0.3131, 0.9529, 0.3153, 0.9539, 0.3151, 0.9551, 0.3123, 0.9537, 0.2767, 0.8084, 0.2792, 0.8084, 0.2792, 0.8178, 0.2767, 0.8178, 0.8971, 0.9571, 0.8993, 0.9561, 0.9001, 0.9569, 0.8973, 0.9583, 0.8155, 0.0156, 0.8155, 0.1526, 0.8061, 0.1526, 0.8061, 0.0156, 0.9414, 0.4053, 0.9404, 0.403, 0.9412, 0.4022, 0.9426, 0.405, 0.1373, 0.8084, 0.1397, 0.8084, 0.1397, 0.8178, 0.1373, 0.8178, 0.5487, 0.9571, 0.6491, 0.9571, 0.6494, 0.9583, 0.5484, 0.9583, 0.495, 0.4314, 0.4926, 0.4314, 0.4926, 0.422, 0.495, 0.422, 0.7944, 0.9561, 0.7966, 0.9571, 0.7963, 0.9583, 0.7935, 0.9569, 0.5226, 0.9793, 0.4216, 0.9793, 0.4216, 0.9777, 0.5226, 0.9777, 0.5257, 0.9793, 0.5226, 0.9793, 0.5226, 0.9777, 0.5257, 0.9777, 0.8622, 0.9793, 0.7612, 0.9793, 0.7612, 0.9777, 0.8622, 0.9777, 0.3927, 0.6264, 0.3927, 0.6295, 0.3911, 0.6295, 0.3911, 0.6264, 0.8654, 0.9793, 0.8622, 0.9793, 0.8622, 0.9777, 0.8654, 0.9777, 0.3927, 0.767, 0.3927, 0.7701, 0.3911, 0.7701, 0.3911, 0.767, 0.5405, 0.778, 0.403, 0.778, 0.403, 0.7765, 0.5405, 0.7765, 0.4216, 0.9793, 0.4185, 0.9793, 0.4185, 0.9777, 0.4216, 0.9777, 0.403, 0.778, 0.3999, 0.778, 0.3999, 0.7765, 0.403, 0.7765, 0.3927, 0.6295, 0.3927, 0.767, 0.3911, 0.767, 0.3911, 0.6295, 0.5436, 0.778, 0.5405, 0.778, 0.5405, 0.7765, 0.5436, 0.7765, 0.7612, 0.9793, 0.7581, 0.9793, 0.7581, 0.9777, 0.7612, 0.9777, 0.9414, 0.5423, 0.9414, 0.4053, 0.9426, 0.405, 0.9426, 0.5425, 0.7966, 0.9571, 0.8971, 0.9571, 0.8973, 0.9583, 0.7963, 0.9583, 0.9404, 0.5445, 0.9414, 0.5423, 0.9426, 0.5425, 0.9412, 0.5454, 0.948, 0.2771, 0.948, 0.1401, 0.9491, 0.1399, 0.9491, 0.2774, 0.04486, 0.9401, 0.0471, 0.9411, 0.04685, 0.9423, 0.04402, 0.941, 0.948, 0.1401, 0.947, 0.1379, 0.9478, 0.137, 0.9491, 0.1399, 0.4158, 0.9539, 0.418, 0.9529, 0.4189, 0.9537, 0.4161, 0.9551, 0.6727, 0.9443, 0.6749, 0.9433, 0.6757, 0.9441, 0.6729, 0.9455, 0.2979, 0.9539, 0.3001, 0.9529, 0.301, 0.9537, 0.2981, 0.9551, 0.3153, 0.9539, 0.4158, 0.9539, 0.4161, 0.9551, 0.3151, 0.9551, 0.5464, 0.9561, 0.5487, 0.9571, 0.5484, 0.9583, 0.5456, 0.9569, 0.1952, 0.9529, 0.1974, 0.9539, 0.1972, 0.9551, 0.1943, 0.9537, 0.8696, 0.4361, 0.8696, 0.2991, 0.8743, 0.298, 0.8743, 0.4371, 0.7843, 0.9114, 0.7866, 0.9124, 0.7855, 0.917, 0.781, 0.9147, 0.7866, 0.9124, 0.887, 0.9124, 0.8881, 0.917, 0.7855, 0.917, 0.8686, 0.4383, 0.8696, 0.4361, 0.8743, 0.4371, 0.872, 0.4416, 0.887, 0.9124, 0.8893, 0.9114, 0.8926, 0.9147, 0.8881, 0.917, 0.8689, 0.8608, 0.8689, 0.7238, 0.8735, 0.7228, 0.8735, 0.8619, 0.9143, 0.1153, 0.9143, 0.0148, 0.9189, 0.01375, 0.9189, 0.1163, 0.9322, 0.7117, 0.9322, 0.7168, 0.9281, 0.7168, 0.9281, 0.7117, 0.4681, 0.9106, 0.4732, 0.9106, 0.4732, 0.9148, 0.4681, 0.9148, 0.904, 0.301, 0.904, 0.1619, 0.9081, 0.1619, 0.9081, 0.301, 0.6123, 0.9106, 0.6173, 0.9106, 0.6173, 0.9148, 0.6123, 0.9148, 0.9319, 0.8331, 0.9319, 0.8382, 0.9278, 0.8382, 0.9278, 0.8331, 0.4732, 0.9106, 0.6123, 0.9106, 0.6123, 0.9148, 0.4732, 0.9148, 0.904, 0.1619, 0.904, 0.1569, 0.9081, 0.1569, 0.9081, 0.1619, 0.9322, 0.604, 0.9322, 0.6091, 0.9281, 0.6091, 0.9281, 0.604, 0.904, 0.3061, 0.904, 0.301, 0.9081, 0.301, 0.9081, 0.3061, 0.9322, 0.6091, 0.9322, 0.7117, 0.9281, 0.7117, 0.9281, 0.6091, 0.9319, 0.7254, 0.9319, 0.7305, 0.9278, 0.7305, 0.9278, 0.7254, 0.9319, 0.7305, 0.9319, 0.8331, 0.9278, 0.8331, 0.9278, 0.7305, 0.8678, 0.8631, 0.8689, 0.8608, 0.8735, 0.8619, 0.8712, 0.8664, 0.9143, 0.0148, 0.9132, 0.01256, 0.9166, 0.009207, 0.9189, 0.01375, 0.9132, 0.1175, 0.9143, 0.1153, 0.9189, 0.1163, 0.9166, 0.1209, 0.8689, 0.7238, 0.8678, 0.7216, 0.8712, 0.7183, 0.8735, 0.7228, 0.8696, 0.2991, 0.8686, 0.2968, 0.872, 0.2935, 0.8743, 0.298, 0.9023, 0.91, 0.9028, 0.9089, 0.9044, 0.909, 0.9047, 0.91, 0.9047, 0.91, 0.9044, 0.909, 0.9055, 0.908, 0.9064, 0.9085, 0.9064, 0.9085, 0.9055, 0.908, 0.9057, 0.9065, 0.9067, 0.9063, 0.9067, 0.9063, 0.9057, 0.9065, 0.9048, 0.9053, 0.9054, 0.9043, 0.9054, 0.9043, 0.9048, 0.9053, 0.9033, 0.9052, 0.903, 0.9043, 0.903, 0.9043, 0.9033, 0.9052, 0.9021, 0.9062, 0.9013, 0.9057, 0.9048, 0.9053, 0.9057, 0.9065, 0.9038, 0.9071, 0.9013, 0.9057, 0.9021, 0.9062, 0.902, 0.9077, 0.901, 0.9079, 0.901, 0.9079, 0.902, 0.9077, 0.9028, 0.9089, 0.9023, 0.91, 0.902, 0.9077, 0.9021, 0.9062, 0.9038, 0.9071, 0.9055, 0.908, 0.9044, 0.909, 0.9038, 0.9071, 0.9033, 0.9052, 0.9048, 0.9053, 0.9038, 0.9071, 0.9028, 0.9089, 0.902, 0.9077, 0.9038, 0.9071, 0.9044, 0.909, 0.9028, 0.9089, 0.9038, 0.9071, 0.9057, 0.9065, 0.9055, 0.908, 0.9038, 0.9071, 0.9021, 0.9062, 0.9033, 0.9052, 0.9038, 0.9071, 0.5344, 0.6739, 0.5329, 0.6723, 0.5338, 0.6719, 0.5347, 0.6731, 0.5329, 0.6723, 0.5329, 0.67, 0.5339, 0.6704, 0.5338, 0.6719, 0.5329, 0.67, 0.5345, 0.6684, 0.5349, 0.6693, 0.5339, 0.6704, 0.5345, 0.6684, 0.537, 0.6681, 0.5365, 0.6693, 0.5349, 0.6693, 0.537, 0.6681, 0.5385, 0.6701, 0.5375, 0.6705, 0.5365, 0.6693, 0.5385, 0.6701, 0.5382, 0.6724, 0.5373, 0.672, 0.5375, 0.6705, 0.5365, 0.6693, 0.5356, 0.6712, 0.5349, 0.6693, 0.5382, 0.6724, 0.5366, 0.6739, 0.5363, 0.673, 0.5373, 0.672, 0.5366, 0.6739, 0.5344, 0.6739, 0.5347, 0.6731, 0.5363, 0.673, 0.5363, 0.673, 0.5356, 0.6712, 0.5373, 0.672, 0.5339, 0.6704, 0.5356, 0.6712, 0.5338, 0.6719, 0.5375, 0.6705, 0.5356, 0.6712, 0.5365, 0.6693, 0.5347, 0.6731, 0.5356, 0.6712, 0.5363, 0.673, 0.5338, 0.6719, 0.5356, 0.6712, 0.5347, 0.6731, 0.5349, 0.6693, 0.5356, 0.6712, 0.5339, 0.6704, 0.5373, 0.672, 0.5356, 0.6712, 0.5375, 0.6705, 0.4772, 0.2606, 0.4772, 0.2628, 0.4762, 0.2625, 0.4763, 0.261, 0.4772, 0.2628, 0.4756, 0.2645, 0.4752, 0.2636, 0.4762, 0.2625, 0.4756, 0.2645, 0.4734, 0.2647, 0.4737, 0.2637, 0.4752, 0.2636, 0.4734, 0.2647, 0.4713, 0.2632, 0.4725, 0.2627, 0.4737, 0.2637, 0.4713, 0.2632, 0.4716, 0.2607, 0.4725, 0.2611, 0.4725, 0.2627, 0.4716, 0.2607, 0.4732, 0.2592, 0.4736, 0.2601, 0.4725, 0.2611, 0.4725, 0.2627, 0.4744, 0.2618, 0.4737, 0.2637, 0.4732, 0.2592, 0.4755, 0.2591, 0.4751, 0.26, 0.4736, 0.2601, 0.4755, 0.2591, 0.4772, 0.2606, 0.4763, 0.261, 0.4751, 0.26, 0.4751, 0.26, 0.4744, 0.2618, 0.4736, 0.2601, 0.4752, 0.2636, 0.4744, 0.2618, 0.4762, 0.2625, 0.4725, 0.2611, 0.4744, 0.2618, 0.4725, 0.2627, 0.4763, 0.261, 0.4744, 0.2618, 0.4751, 0.26, 0.4762, 0.2625, 0.4744, 0.2618, 0.4763, 0.261, 0.4737, 0.2637, 0.4744, 0.2618, 0.4752, 0.2636, 0.4736, 0.2601, 0.4744, 0.2618, 0.4725, 0.2611, 0.9291, 0.8525, 0.9296, 0.8514, 0.9312, 0.8515, 0.9315, 0.8525, 0.9315, 0.8525, 0.9312, 0.8515, 0.9323, 0.8505, 0.9332, 0.851, 0.9332, 0.851, 0.9323, 0.8505, 0.9325, 0.8491, 0.9335, 0.8488, 0.9335, 0.8488, 0.9325, 0.8491, 0.9316, 0.8478, 0.9322, 0.8468, 0.9322, 0.8468, 0.9316, 0.8478, 0.9301, 0.8478, 0.9298, 0.8468, 0.9298, 0.8468, 0.9301, 0.8478, 0.9289, 0.8487, 0.9281, 0.8482, 0.9316, 0.8478, 0.9325, 0.8491, 0.9306, 0.8496, 0.9281, 0.8482, 0.9289, 0.8487, 0.9287, 0.8502, 0.9278, 0.8505, 0.9278, 0.8505, 0.9287, 0.8502, 0.9296, 0.8514, 0.9291, 0.8525, 0.9287, 0.8502, 0.9289, 0.8487, 0.9306, 0.8496, 0.9323, 0.8505, 0.9312, 0.8515, 0.9306, 0.8496, 0.9301, 0.8478, 0.9316, 0.8478, 0.9306, 0.8496, 0.9296, 0.8514, 0.9287, 0.8502, 0.9306, 0.8496, 0.9312, 0.8515, 0.9296, 0.8514, 0.9306, 0.8496, 0.9325, 0.8491, 0.9323, 0.8505, 0.9306, 0.8496, 0.9289, 0.8487, 0.9301, 0.8478, 0.9306, 0.8496])
me_cube_029.materials.append(mat_modular_airduct_rectangular_01_parts01)
me_cube_029.use_remesh_fix_poles = True
me_cube_029.use_remesh_preserve_attributes = False
me_cube_029.update()

# ---- objects
ob_modular_airduct_rectangular_01_vent_01 = bpy.data.objects.new('modular_airduct_rectangular_01_vent_01', me_cube_029)

# ---- transforms, parenting, visibility, modifiers, constraints
ob_modular_airduct_rectangular_01_vent_01.location = (0.0, 0.05649, 0.0)
_m = ob_modular_airduct_rectangular_01_vent_01.modifiers.new('Auto Smooth', 'NODES')
_m.node_group = ng_auto_smooth
_gi = [s.identifier for s in ng_auto_smooth.interface.items_tree if s.item_type == 'SOCKET' and s.in_out == 'INPUT']
_m[_gi[1]] = 3.142  # 'Angle'
_m = ob_modular_airduct_rectangular_01_vent_01.modifiers.new('WeightedNormal', 'WEIGHTED_NORMAL')
_m.keep_sharp = True

# ---- collection membership
col_modular_airduct_rectangular_01.objects.link(ob_modular_airduct_rectangular_01_vent_01)

# ---- scene / render settings (as saved in the file)
scene.frame_start = 1; scene.frame_end = 250; scene.frame_set(1)
scene.render.engine = 'CYCLES'
scene.render.bake_bias = 0.0
scene.render.bake_samples = 0
scene.cycles.preview_pause = True
scene.cycles.samples = 3000
scene.cycles.sampling_pattern = 'TABULATED_SOBOL'
scene.cycles.use_adaptive_sampling = False
scene.cycles.use_light_tree = False
scene.view_settings.view_transform = 'Filmic'
bpy.context.view_layer.update()

# ---- added for rendering (the .blend has no active camera and no usable light): camera, sun
cam_auto = bpy.data.cameras.new('AutoCamera')
cam_auto.lens = 50.0
cam_auto.sensor_width = 36.0
cam_auto.clip_end = 1000.0
ob_auto_camera = bpy.data.objects.new('AutoCamera', cam_auto)
scene.collection.objects.link(ob_auto_camera)
ob_auto_camera.location = (0.644249, -0.773099, 0.515399)
ob_auto_camera.rotation_euler = (1.09748, -7.21219e-08, 0.694738)
scene.camera = ob_auto_camera
light_auto_sun = bpy.data.lights.new('AutoSun', 'SUN')
light_auto_sun.energy = 3.0
light_auto_sun.angle = 0.0523599
ob_auto_sun = bpy.data.objects.new('AutoSun', light_auto_sun)
scene.collection.objects.link(ob_auto_sun)
ob_auto_sun.rotation_euler = (0.872665, 0.174533, 0.523599)
bpy.context.view_layer.update()

